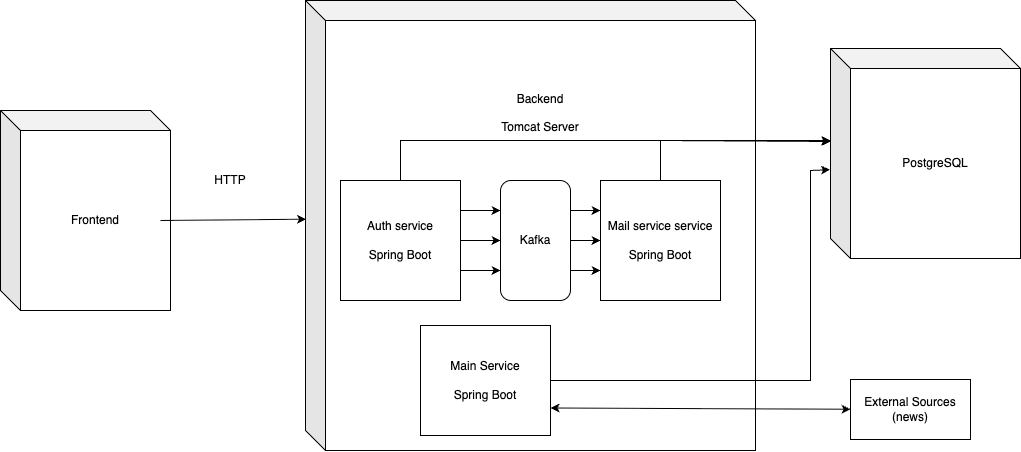

The diagram above was exported from draw.io. Its source (the exported page's mxGraphModel, read from the mxfile embedded in the PNG):
<mxGraphModel dx="2560" dy="955" grid="1" gridSize="10" guides="1" tooltips="1" connect="1" arrows="1" fold="1" page="1" pageScale="1" pageWidth="827" pageHeight="1169" math="0" shadow="0">
  <root>
    <mxCell id="0" />
    <mxCell id="1" parent="0" />
    <mxCell id="yoKwfrgDVlu699eZq0mq-21" value="" style="rounded=0;whiteSpace=wrap;html=1;" vertex="1" parent="1">
      <mxGeometry x="200" y="250" width="400" height="210" as="geometry" />
    </mxCell>
    <mxCell id="yoKwfrgDVlu699eZq0mq-1" value="Frontend" style="shape=cube;whiteSpace=wrap;html=1;boundedLbl=1;backgroundOutline=1;darkOpacity=0.05;darkOpacity2=0.1;" vertex="1" parent="1">
      <mxGeometry x="-130" y="210" width="170" height="200" as="geometry" />
    </mxCell>
    <mxCell id="yoKwfrgDVlu699eZq0mq-2" value="Backend&lt;div&gt;&lt;br&gt;&lt;/div&gt;&lt;div&gt;Tomcat Server&lt;br&gt;&lt;div&gt;&lt;br&gt;&lt;/div&gt;&lt;div&gt;&lt;br&gt;&lt;/div&gt;&lt;div&gt;&lt;br&gt;&lt;/div&gt;&lt;div&gt;&lt;br&gt;&lt;/div&gt;&lt;div&gt;&lt;br&gt;&lt;/div&gt;&lt;div&gt;&lt;br&gt;&lt;/div&gt;&lt;div&gt;&lt;br&gt;&lt;/div&gt;&lt;div&gt;&lt;br&gt;&lt;div&gt;&lt;br&gt;&lt;/div&gt;&lt;div&gt;&lt;br&gt;&lt;/div&gt;&lt;div&gt;&lt;br&gt;&lt;/div&gt;&lt;div&gt;&lt;br&gt;&lt;/div&gt;&lt;div&gt;&lt;br&gt;&lt;/div&gt;&lt;div&gt;&lt;br&gt;&lt;/div&gt;&lt;div&gt;&lt;br&gt;&lt;/div&gt;&lt;div&gt;&lt;br&gt;&lt;/div&gt;&lt;div&gt;&lt;br&gt;&lt;/div&gt;&lt;/div&gt;&lt;/div&gt;" style="shape=cube;whiteSpace=wrap;html=1;boundedLbl=1;backgroundOutline=1;darkOpacity=0.05;darkOpacity2=0.1;" vertex="1" parent="1">
      <mxGeometry x="175" y="100" width="450" height="450" as="geometry" />
    </mxCell>
    <mxCell id="yoKwfrgDVlu699eZq0mq-4" value="Auth service&lt;div&gt;&lt;br&gt;&lt;/div&gt;&lt;div&gt;Spring Boot&lt;/div&gt;" style="rounded=0;whiteSpace=wrap;html=1;" vertex="1" parent="1">
      <mxGeometry x="210" y="280" width="120" height="120" as="geometry" />
    </mxCell>
    <mxCell id="yoKwfrgDVlu699eZq0mq-5" value="Mail service service&lt;div&gt;&lt;br&gt;&lt;/div&gt;&lt;div&gt;Spring Boot&lt;/div&gt;" style="rounded=0;whiteSpace=wrap;html=1;" vertex="1" parent="1">
      <mxGeometry x="470" y="280" width="120" height="120" as="geometry" />
    </mxCell>
    <mxCell id="yoKwfrgDVlu699eZq0mq-8" value="PostgreSQL" style="shape=cube;whiteSpace=wrap;html=1;boundedLbl=1;backgroundOutline=1;darkOpacity=0.05;darkOpacity2=0.1;" vertex="1" parent="1">
      <mxGeometry x="700" y="148" width="190" height="210" as="geometry" />
    </mxCell>
    <mxCell id="yoKwfrgDVlu699eZq0mq-9" value="" style="endArrow=classic;html=1;rounded=0;exitX=0.5;exitY=0;exitDx=0;exitDy=0;" edge="1" parent="1" source="yoKwfrgDVlu699eZq0mq-4">
      <mxGeometry width="50" height="50" relative="1" as="geometry">
        <mxPoint x="390" y="440" as="sourcePoint" />
        <mxPoint x="700" y="240" as="targetPoint" />
        <Array as="points">
          <mxPoint x="270" y="240" />
        </Array>
      </mxGeometry>
    </mxCell>
    <mxCell id="yoKwfrgDVlu699eZq0mq-10" value="" style="endArrow=classic;html=1;rounded=0;exitX=0.5;exitY=0;exitDx=0;exitDy=0;entryX=0;entryY=0;entryDx=0;entryDy=95;entryPerimeter=0;" edge="1" parent="1" source="yoKwfrgDVlu699eZq0mq-5">
      <mxGeometry width="50" height="50" relative="1" as="geometry">
        <mxPoint x="490" y="278" as="sourcePoint" />
        <mxPoint x="700" y="241" as="targetPoint" />
        <Array as="points">
          <mxPoint x="530" y="240" />
        </Array>
      </mxGeometry>
    </mxCell>
    <mxCell id="yoKwfrgDVlu699eZq0mq-11" value="Kafka" style="rounded=1;whiteSpace=wrap;html=1;" vertex="1" parent="1">
      <mxGeometry x="370" y="280" width="70" height="120" as="geometry" />
    </mxCell>
    <mxCell id="yoKwfrgDVlu699eZq0mq-13" value="" style="endArrow=classic;html=1;rounded=0;exitX=1;exitY=0.25;exitDx=0;exitDy=0;entryX=0;entryY=0.25;entryDx=0;entryDy=0;" edge="1" parent="1" source="yoKwfrgDVlu699eZq0mq-4" target="yoKwfrgDVlu699eZq0mq-11">
      <mxGeometry width="50" height="50" relative="1" as="geometry">
        <mxPoint x="460" y="460" as="sourcePoint" />
        <mxPoint x="510" y="410" as="targetPoint" />
      </mxGeometry>
    </mxCell>
    <mxCell id="yoKwfrgDVlu699eZq0mq-14" value="" style="endArrow=classic;html=1;rounded=0;exitX=1;exitY=0.5;exitDx=0;exitDy=0;entryX=0;entryY=0.5;entryDx=0;entryDy=0;" edge="1" parent="1" source="yoKwfrgDVlu699eZq0mq-4" target="yoKwfrgDVlu699eZq0mq-11">
      <mxGeometry width="50" height="50" relative="1" as="geometry">
        <mxPoint x="210" y="380" as="sourcePoint" />
        <mxPoint x="250" y="380" as="targetPoint" />
      </mxGeometry>
    </mxCell>
    <mxCell id="yoKwfrgDVlu699eZq0mq-15" value="" style="endArrow=classic;html=1;rounded=0;entryX=0;entryY=0.75;entryDx=0;entryDy=0;exitX=1;exitY=0.75;exitDx=0;exitDy=0;" edge="1" parent="1" source="yoKwfrgDVlu699eZq0mq-4" target="yoKwfrgDVlu699eZq0mq-11">
      <mxGeometry width="50" height="50" relative="1" as="geometry">
        <mxPoint x="360" y="330" as="sourcePoint" />
        <mxPoint x="390" y="330" as="targetPoint" />
      </mxGeometry>
    </mxCell>
    <mxCell id="yoKwfrgDVlu699eZq0mq-16" value="" style="endArrow=classic;html=1;rounded=0;entryX=0;entryY=0.25;entryDx=0;entryDy=0;exitX=1;exitY=0.25;exitDx=0;exitDy=0;" edge="1" parent="1" source="yoKwfrgDVlu699eZq0mq-11" target="yoKwfrgDVlu699eZq0mq-5">
      <mxGeometry width="50" height="50" relative="1" as="geometry">
        <mxPoint x="390" y="380" as="sourcePoint" />
        <mxPoint x="430" y="380" as="targetPoint" />
      </mxGeometry>
    </mxCell>
    <mxCell id="yoKwfrgDVlu699eZq0mq-17" value="" style="endArrow=classic;html=1;rounded=0;entryX=0;entryY=0.5;entryDx=0;entryDy=0;exitX=1;exitY=0.5;exitDx=0;exitDy=0;" edge="1" parent="1" source="yoKwfrgDVlu699eZq0mq-11" target="yoKwfrgDVlu699eZq0mq-5">
      <mxGeometry width="50" height="50" relative="1" as="geometry">
        <mxPoint x="440" y="320" as="sourcePoint" />
        <mxPoint x="470" y="320" as="targetPoint" />
      </mxGeometry>
    </mxCell>
    <mxCell id="yoKwfrgDVlu699eZq0mq-18" value="" style="endArrow=classic;html=1;rounded=0;entryX=0;entryY=0.75;entryDx=0;entryDy=0;exitX=1;exitY=0.75;exitDx=0;exitDy=0;" edge="1" parent="1" source="yoKwfrgDVlu699eZq0mq-11" target="yoKwfrgDVlu699eZq0mq-5">
      <mxGeometry width="50" height="50" relative="1" as="geometry">
        <mxPoint x="440" y="330" as="sourcePoint" />
        <mxPoint x="470" y="330" as="targetPoint" />
      </mxGeometry>
    </mxCell>
    <mxCell id="yoKwfrgDVlu699eZq0mq-19" value="" style="endArrow=classic;html=1;rounded=0;exitX=0;exitY=0;exitDx=160;exitDy=110;exitPerimeter=0;entryX=0.001;entryY=0.486;entryDx=0;entryDy=0;entryPerimeter=0;" edge="1" parent="1" source="yoKwfrgDVlu699eZq0mq-1" target="yoKwfrgDVlu699eZq0mq-2">
      <mxGeometry width="50" height="50" relative="1" as="geometry">
        <mxPoint x="430" y="450" as="sourcePoint" />
        <mxPoint x="480" y="400" as="targetPoint" />
      </mxGeometry>
    </mxCell>
    <mxCell id="yoKwfrgDVlu699eZq0mq-20" value="HTTP" style="text;html=1;align=center;verticalAlign=middle;whiteSpace=wrap;rounded=0;" vertex="1" parent="1">
      <mxGeometry x="70" y="265" width="60" height="30" as="geometry" />
    </mxCell>
    <mxCell id="yoKwfrgDVlu699eZq0mq-23" value="Main Service&lt;div&gt;&lt;br&gt;&lt;/div&gt;&lt;div&gt;Spring Boot&lt;/div&gt;" style="rounded=0;whiteSpace=wrap;html=1;" vertex="1" parent="1">
      <mxGeometry x="290" y="425" width="130" height="110" as="geometry" />
    </mxCell>
    <mxCell id="yoKwfrgDVlu699eZq0mq-24" value="" style="endArrow=classic;html=1;rounded=0;exitX=1;exitY=0.5;exitDx=0;exitDy=0;entryX=-0.003;entryY=0.577;entryDx=0;entryDy=0;entryPerimeter=0;" edge="1" parent="1" source="yoKwfrgDVlu699eZq0mq-23" target="yoKwfrgDVlu699eZq0mq-8">
      <mxGeometry width="50" height="50" relative="1" as="geometry">
        <mxPoint x="490" y="480" as="sourcePoint" />
        <mxPoint x="540" y="430" as="targetPoint" />
        <Array as="points">
          <mxPoint x="680" y="480" />
          <mxPoint x="680" y="270" />
        </Array>
      </mxGeometry>
    </mxCell>
    <mxCell id="yoKwfrgDVlu699eZq0mq-25" value="" style="endArrow=classic;startArrow=classic;html=1;rounded=0;exitX=1;exitY=0.75;exitDx=0;exitDy=0;" edge="1" parent="1" source="yoKwfrgDVlu699eZq0mq-23" target="yoKwfrgDVlu699eZq0mq-26">
      <mxGeometry width="50" height="50" relative="1" as="geometry">
        <mxPoint x="490" y="480" as="sourcePoint" />
        <mxPoint x="720" y="508" as="targetPoint" />
      </mxGeometry>
    </mxCell>
    <mxCell id="yoKwfrgDVlu699eZq0mq-26" value="External Sources (news)" style="rounded=0;whiteSpace=wrap;html=1;" vertex="1" parent="1">
      <mxGeometry x="720" y="479" width="120" height="60" as="geometry" />
    </mxCell>
  </root>
</mxGraphModel>